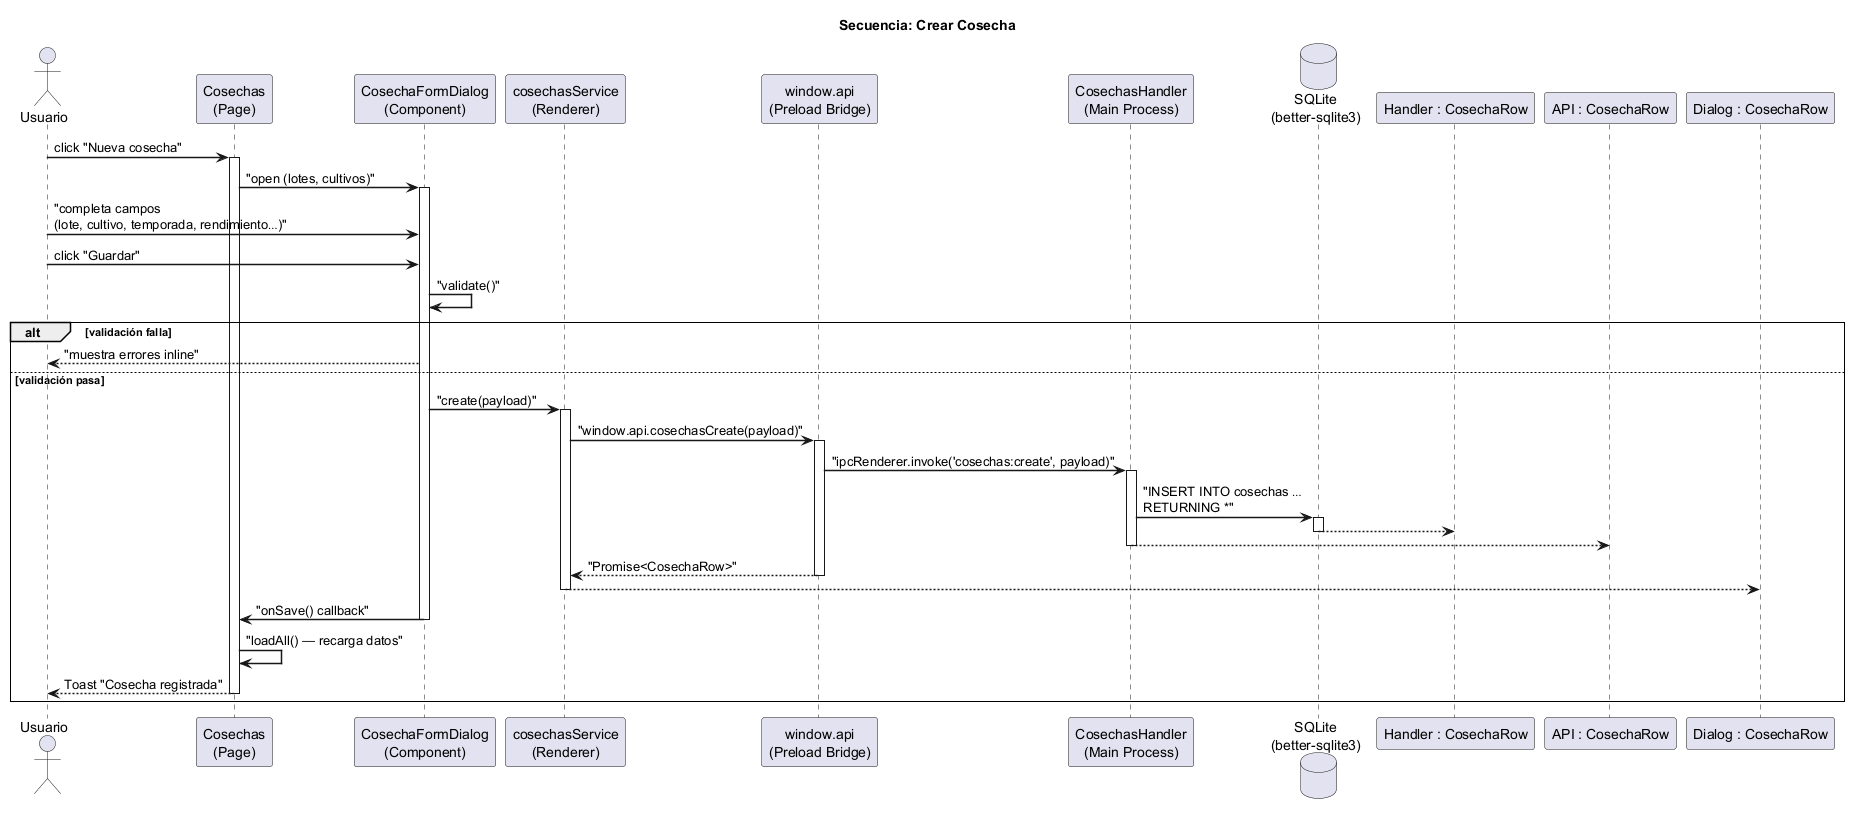

The diagram above was rendered by PlantUML. Its source (embedded in the PNG):
@startuml sequence-crear-cosecha
title "Secuencia: Crear Cosecha"

skinparam sequenceArrowThickness 1.5
skinparam sequenceGroupBorderThickness 1
skinparam shadowing false

actor Usuario as U
participant "Cosechas\n(Page)" as Page
participant "CosechaFormDialog\n(Component)" as Dialog
participant "cosechasService\n(Renderer)" as Svc
participant "window.api\n(Preload Bridge)" as API
participant "CosechasHandler\n(Main Process)" as Handler
database "SQLite\n(better-sqlite3)" as DB

U -> Page : click "Nueva cosecha"
activate Page

Page -> Dialog: "open (lotes, cultivos)"
activate Dialog

U -> Dialog: "completa campos\n(lote, cultivo, temporada, rendimiento…)"
U -> Dialog : click "Guardar"

Dialog -> Dialog: "validate()"
alt validación falla
  Dialog --> U: "muestra errores inline"
else validación pasa
  Dialog -> Svc: "create(payload)"
  activate Svc

  Svc -> API: "window.api.cosechasCreate(payload)"
  activate API

  API -> Handler: "ipcRenderer.invoke('cosechas:create', payload)"
  activate Handler

  Handler -> DB: "INSERT INTO cosechas …\nRETURNING *"
  activate DB
  DB --> "Handler : CosechaRow"
  deactivate DB

  Handler --> "API : CosechaRow"
  deactivate Handler

  API --> Svc: "Promise<CosechaRow>"
  deactivate API

  Svc --> "Dialog : CosechaRow"
  deactivate Svc

  Dialog -> Page: "onSave() callback"
  deactivate Dialog

  Page -> Page: "loadAll() — recarga datos"
  Page --> U : Toast "Cosecha registrada"
  deactivate Page
end

@enduml